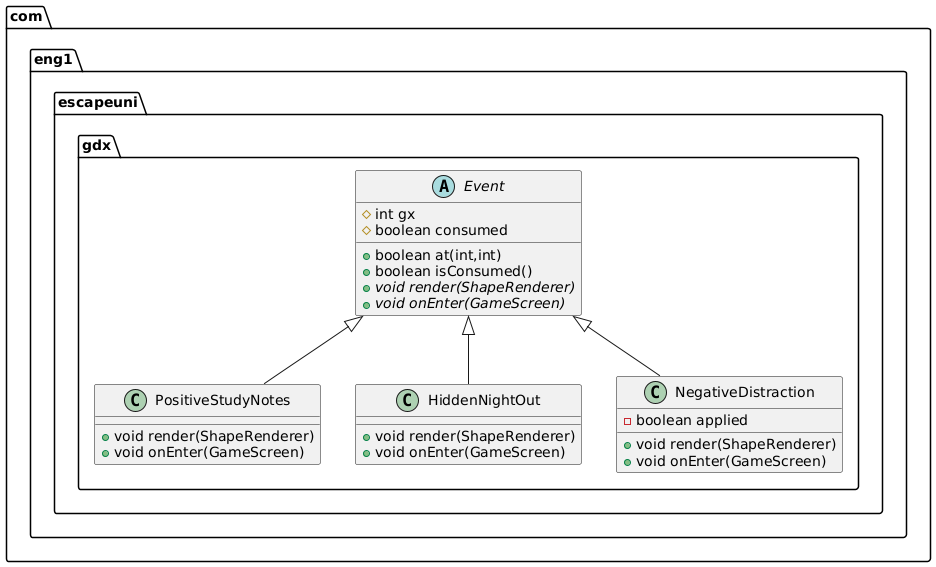

The diagram above was rendered by PlantUML. Its source (embedded in the PNG):
@startuml
abstract class com.eng1.escapeuni.gdx.Event {
# int gx
# boolean consumed
+ boolean at(int,int)
+ boolean isConsumed()
+ {abstract}void render(ShapeRenderer)
+ {abstract}void onEnter(GameScreen)
}


class com.eng1.escapeuni.gdx.PositiveStudyNotes {
+ void render(ShapeRenderer)
+ void onEnter(GameScreen)
}

class com.eng1.escapeuni.gdx.HiddenNightOut {
+ void render(ShapeRenderer)
+ void onEnter(GameScreen)
}

class com.eng1.escapeuni.gdx.NegativeDistraction {
- boolean applied
+ void render(ShapeRenderer)
+ void onEnter(GameScreen)
}




com.eng1.escapeuni.gdx.Event <|-- com.eng1.escapeuni.gdx.PositiveStudyNotes
com.eng1.escapeuni.gdx.Event <|-- com.eng1.escapeuni.gdx.HiddenNightOut
com.eng1.escapeuni.gdx.Event <|-- com.eng1.escapeuni.gdx.NegativeDistraction
@enduml